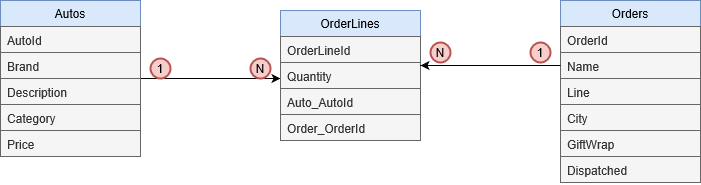

The diagram above was exported from draw.io. Its source (the exported page's mxGraphModel, read from the mxfile embedded in the PNG):
<mxGraphModel grid="1" shadow="0" math="0" pageHeight="1169" pageWidth="827" pageScale="1" page="1" fold="1" arrows="1" connect="1" tooltips="1" guides="1" gridSize="10" dy="449" dx="716">
  <root>
    <mxCell id="0" />
    <mxCell id="1" parent="0" />
    <mxCell id="1gl5HdEfnSE2zlTn0s5j-19" parent="1" source="1gl5HdEfnSE2zlTn0s5j-1" edge="1" style="edgeStyle=orthogonalEdgeStyle;rounded=0;orthogonalLoop=1;jettySize=auto;html=1;exitX=1;exitY=0.5;exitDx=0;exitDy=0;">
      <mxGeometry as="geometry" relative="1">
        <mxPoint as="targetPoint" y="158" x="360" />
      </mxGeometry>
    </mxCell>
    <mxCell id="1gl5HdEfnSE2zlTn0s5j-1" value="&#10;Autos&#10;" parent="1" style="swimlane;fontStyle=0;childLayout=stackLayout;horizontal=1;startSize=26;fillColor=#dae8fc;horizontalStack=0;resizeParent=1;resizeParentMax=0;resizeLast=0;collapsible=1;marginBottom=0;strokeColor=#6c8ebf;" vertex="1">
      <mxGeometry as="geometry" y="80" x="80" width="140" height="156" />
    </mxCell>
    <mxCell id="1gl5HdEfnSE2zlTn0s5j-2" value="AutoId&#10;" parent="1gl5HdEfnSE2zlTn0s5j-1" style="text;strokeColor=#666666;fillColor=#f5f5f5;align=left;verticalAlign=top;spacingLeft=4;spacingRight=4;overflow=hidden;rotatable=0;points=[[0,0.5],[1,0.5]];portConstraint=eastwest;fontColor=#333333;" vertex="1">
      <mxGeometry as="geometry" y="26" width="140" height="26" />
    </mxCell>
    <mxCell id="1gl5HdEfnSE2zlTn0s5j-3" value="Brand&#10;" parent="1gl5HdEfnSE2zlTn0s5j-1" style="text;strokeColor=#666666;fillColor=#f5f5f5;align=left;verticalAlign=top;spacingLeft=4;spacingRight=4;overflow=hidden;rotatable=0;points=[[0,0.5],[1,0.5]];portConstraint=eastwest;fontColor=#333333;" vertex="1">
      <mxGeometry as="geometry" y="52" width="140" height="26" />
    </mxCell>
    <mxCell id="1gl5HdEfnSE2zlTn0s5j-4" value="Description&#10;" parent="1gl5HdEfnSE2zlTn0s5j-1" style="text;strokeColor=#666666;fillColor=#f5f5f5;align=left;verticalAlign=top;spacingLeft=4;spacingRight=4;overflow=hidden;rotatable=0;points=[[0,0.5],[1,0.5]];portConstraint=eastwest;fontColor=#333333;" vertex="1">
      <mxGeometry as="geometry" y="78" width="140" height="26" />
    </mxCell>
    <mxCell id="1gl5HdEfnSE2zlTn0s5j-13" value="Category&#10;" parent="1gl5HdEfnSE2zlTn0s5j-1" style="text;strokeColor=#666666;fillColor=#f5f5f5;align=left;verticalAlign=top;spacingLeft=4;spacingRight=4;overflow=hidden;rotatable=0;points=[[0,0.5],[1,0.5]];portConstraint=eastwest;fontColor=#333333;" vertex="1">
      <mxGeometry as="geometry" y="104" width="140" height="26" />
    </mxCell>
    <mxCell id="1gl5HdEfnSE2zlTn0s5j-14" value="Price" parent="1gl5HdEfnSE2zlTn0s5j-1" style="text;strokeColor=#666666;fillColor=#f5f5f5;align=left;verticalAlign=top;spacingLeft=4;spacingRight=4;overflow=hidden;rotatable=0;points=[[0,0.5],[1,0.5]];portConstraint=eastwest;fontColor=#333333;" vertex="1">
      <mxGeometry as="geometry" y="130" width="140" height="26" />
    </mxCell>
    <mxCell id="1gl5HdEfnSE2zlTn0s5j-5" value="&#10;OrderLines&#10;" parent="1" style="swimlane;fontStyle=0;childLayout=stackLayout;horizontal=1;startSize=26;fillColor=#dae8fc;horizontalStack=0;resizeParent=1;resizeParentMax=0;resizeLast=0;collapsible=1;marginBottom=0;strokeColor=#6c8ebf;" vertex="1">
      <mxGeometry as="geometry" y="90" x="360" width="140" height="130" />
    </mxCell>
    <mxCell id="1gl5HdEfnSE2zlTn0s5j-6" value="OrderLineId&#10;" parent="1gl5HdEfnSE2zlTn0s5j-5" style="text;strokeColor=#666666;fillColor=#f5f5f5;align=left;verticalAlign=top;spacingLeft=4;spacingRight=4;overflow=hidden;rotatable=0;points=[[0,0.5],[1,0.5]];portConstraint=eastwest;fontColor=#333333;" vertex="1">
      <mxGeometry as="geometry" y="26" width="140" height="26" />
    </mxCell>
    <mxCell id="1gl5HdEfnSE2zlTn0s5j-7" value="Quantity&#10;" parent="1gl5HdEfnSE2zlTn0s5j-5" style="text;strokeColor=#666666;fillColor=#f5f5f5;align=left;verticalAlign=top;spacingLeft=4;spacingRight=4;overflow=hidden;rotatable=0;points=[[0,0.5],[1,0.5]];portConstraint=eastwest;fontColor=#333333;" vertex="1">
      <mxGeometry as="geometry" y="52" width="140" height="26" />
    </mxCell>
    <mxCell id="1gl5HdEfnSE2zlTn0s5j-18" value="Auto_AutoId&#10;" parent="1gl5HdEfnSE2zlTn0s5j-5" style="text;strokeColor=#666666;fillColor=#f5f5f5;align=left;verticalAlign=top;spacingLeft=4;spacingRight=4;overflow=hidden;rotatable=0;points=[[0,0.5],[1,0.5]];portConstraint=eastwest;fontColor=#333333;" vertex="1">
      <mxGeometry as="geometry" y="78" width="140" height="26" />
    </mxCell>
    <mxCell id="1gl5HdEfnSE2zlTn0s5j-8" value="Order_OrderId&#10;" parent="1gl5HdEfnSE2zlTn0s5j-5" style="text;strokeColor=#666666;fillColor=#f5f5f5;align=left;verticalAlign=top;spacingLeft=4;spacingRight=4;overflow=hidden;rotatable=0;points=[[0,0.5],[1,0.5]];portConstraint=eastwest;fontColor=#333333;" vertex="1">
      <mxGeometry as="geometry" y="104" width="140" height="26" />
    </mxCell>
    <mxCell id="1gl5HdEfnSE2zlTn0s5j-9" value="&#10;Orders&#10;" parent="1" style="swimlane;fontStyle=0;childLayout=stackLayout;horizontal=1;startSize=26;fillColor=#dae8fc;horizontalStack=0;resizeParent=1;resizeParentMax=0;resizeLast=0;collapsible=1;marginBottom=0;strokeColor=#6c8ebf;" vertex="1">
      <mxGeometry as="geometry" y="80" x="640" width="140" height="182" />
    </mxCell>
    <mxCell id="1gl5HdEfnSE2zlTn0s5j-10" value="OrderId&#10;" parent="1gl5HdEfnSE2zlTn0s5j-9" style="text;strokeColor=#666666;fillColor=#f5f5f5;align=left;verticalAlign=top;spacingLeft=4;spacingRight=4;overflow=hidden;rotatable=0;points=[[0,0.5],[1,0.5]];portConstraint=eastwest;fontColor=#333333;" vertex="1">
      <mxGeometry as="geometry" y="26" width="140" height="26" />
    </mxCell>
    <mxCell id="1gl5HdEfnSE2zlTn0s5j-17" value="Name&#10;" parent="1gl5HdEfnSE2zlTn0s5j-9" style="text;strokeColor=#666666;fillColor=#f5f5f5;align=left;verticalAlign=top;spacingLeft=4;spacingRight=4;overflow=hidden;rotatable=0;points=[[0,0.5],[1,0.5]];portConstraint=eastwest;fontColor=#333333;" vertex="1">
      <mxGeometry as="geometry" y="52" width="140" height="26" />
    </mxCell>
    <mxCell id="1gl5HdEfnSE2zlTn0s5j-11" value="Line&#10;" parent="1gl5HdEfnSE2zlTn0s5j-9" style="text;strokeColor=#666666;fillColor=#f5f5f5;align=left;verticalAlign=top;spacingLeft=4;spacingRight=4;overflow=hidden;rotatable=0;points=[[0,0.5],[1,0.5]];portConstraint=eastwest;fontColor=#333333;" vertex="1">
      <mxGeometry as="geometry" y="78" width="140" height="26" />
    </mxCell>
    <mxCell id="1gl5HdEfnSE2zlTn0s5j-15" value="City&#10;" parent="1gl5HdEfnSE2zlTn0s5j-9" style="text;strokeColor=#666666;fillColor=#f5f5f5;align=left;verticalAlign=top;spacingLeft=4;spacingRight=4;overflow=hidden;rotatable=0;points=[[0,0.5],[1,0.5]];portConstraint=eastwest;fontColor=#333333;" vertex="1">
      <mxGeometry as="geometry" y="104" width="140" height="26" />
    </mxCell>
    <mxCell id="1gl5HdEfnSE2zlTn0s5j-16" value="GiftWrap" parent="1gl5HdEfnSE2zlTn0s5j-9" style="text;strokeColor=#666666;fillColor=#f5f5f5;align=left;verticalAlign=top;spacingLeft=4;spacingRight=4;overflow=hidden;rotatable=0;points=[[0,0.5],[1,0.5]];portConstraint=eastwest;fontColor=#333333;" vertex="1">
      <mxGeometry as="geometry" y="130" width="140" height="26" />
    </mxCell>
    <mxCell id="1gl5HdEfnSE2zlTn0s5j-12" value="Dispatched&#10;" parent="1gl5HdEfnSE2zlTn0s5j-9" style="text;strokeColor=#666666;fillColor=#f5f5f5;align=left;verticalAlign=top;spacingLeft=4;spacingRight=4;overflow=hidden;rotatable=0;points=[[0,0.5],[1,0.5]];portConstraint=eastwest;fontColor=#333333;" vertex="1">
      <mxGeometry as="geometry" y="156" width="140" height="26" />
    </mxCell>
    <mxCell id="1gl5HdEfnSE2zlTn0s5j-26" value="1" parent="1" style="strokeWidth=2;html=1;shape=mxgraph.flowchart.start_2;whiteSpace=wrap;fillColor=#f8cecc;strokeColor=#b85450;" vertex="1">
      <mxGeometry as="geometry" y="138" x="230" width="20" height="20" />
    </mxCell>
    <mxCell id="1gl5HdEfnSE2zlTn0s5j-29" value="N&lt;br&gt;" parent="1" style="strokeWidth=2;html=1;shape=mxgraph.flowchart.start_2;whiteSpace=wrap;fillColor=#f8cecc;strokeColor=#b85450;" vertex="1">
      <mxGeometry as="geometry" y="138" x="330" width="20" height="20" />
    </mxCell>
    <mxCell id="1gl5HdEfnSE2zlTn0s5j-30" value="N&lt;br&gt;" parent="1" style="strokeWidth=2;html=1;shape=mxgraph.flowchart.start_2;whiteSpace=wrap;fillColor=#f8cecc;strokeColor=#b85450;" vertex="1">
      <mxGeometry as="geometry" y="122" x="510" width="20" height="20" />
    </mxCell>
    <mxCell id="1gl5HdEfnSE2zlTn0s5j-31" value="1&lt;br&gt;" parent="1" style="strokeWidth=2;html=1;shape=mxgraph.flowchart.start_2;whiteSpace=wrap;fillColor=#f8cecc;strokeColor=#b85450;" vertex="1">
      <mxGeometry as="geometry" y="122" x="610" width="20" height="20" />
    </mxCell>
    <mxCell id="1gl5HdEfnSE2zlTn0s5j-36" parent="1" source="1gl5HdEfnSE2zlTn0s5j-17" edge="1" style="edgeStyle=orthogonalEdgeStyle;rounded=0;orthogonalLoop=1;jettySize=auto;html=1;exitX=0;exitY=0.5;exitDx=0;exitDy=0;">
      <mxGeometry as="geometry" relative="1">
        <mxPoint as="targetPoint" y="145" x="500" />
      </mxGeometry>
    </mxCell>
  </root>
</mxGraphModel>